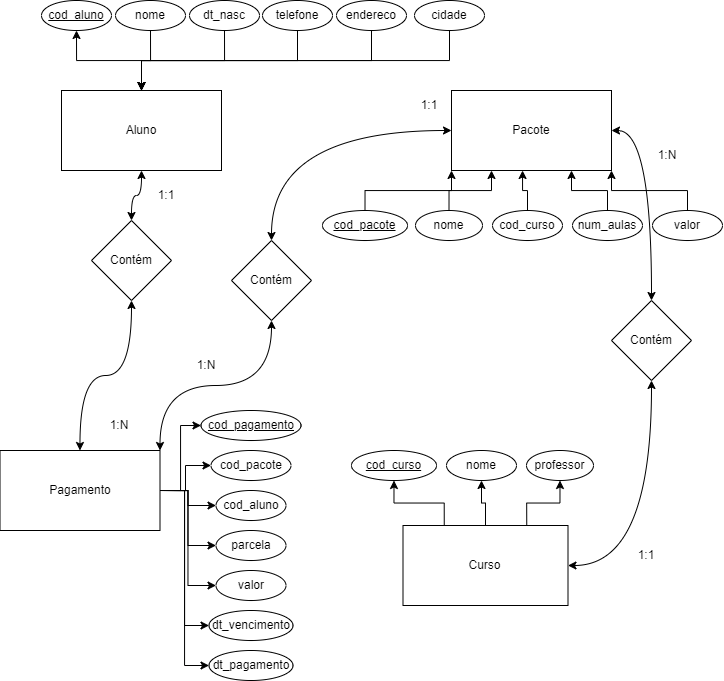

The diagram above was exported from draw.io. Its source (the exported page's mxGraphModel, read from the mxfile embedded in the PNG):
<mxGraphModel dx="920" dy="885" grid="1" gridSize="10" guides="1" tooltips="1" connect="1" arrows="1" fold="1" page="1" pageScale="1" pageWidth="850" pageHeight="1100" math="0" shadow="0">
  <root>
    <mxCell id="0" />
    <mxCell id="1" parent="0" />
    <mxCell id="G0bDkmeeft4scStbxqP6-10" style="edgeStyle=orthogonalEdgeStyle;rounded=0;orthogonalLoop=1;jettySize=auto;html=1;entryX=0.5;entryY=1;entryDx=0;entryDy=0;exitX=0.5;exitY=0;exitDx=0;exitDy=0;" edge="1" parent="1" source="G0bDkmeeft4scStbxqP6-1" target="G0bDkmeeft4scStbxqP6-5">
      <mxGeometry relative="1" as="geometry">
        <mxPoint x="10" y="290" as="sourcePoint" />
      </mxGeometry>
    </mxCell>
    <mxCell id="G0bDkmeeft4scStbxqP6-57" style="edgeStyle=orthogonalEdgeStyle;curved=1;rounded=0;orthogonalLoop=1;jettySize=auto;html=1;exitX=0.5;exitY=1;exitDx=0;exitDy=0;startArrow=classic;startFill=1;endArrow=classic;endFill=1;elbow=vertical;" edge="1" parent="1" source="G0bDkmeeft4scStbxqP6-1" target="G0bDkmeeft4scStbxqP6-55">
      <mxGeometry relative="1" as="geometry" />
    </mxCell>
    <mxCell id="G0bDkmeeft4scStbxqP6-1" value="Aluno" style="rounded=0;whiteSpace=wrap;html=1;" vertex="1" parent="1">
      <mxGeometry x="80" y="230" width="160" height="80" as="geometry" />
    </mxCell>
    <mxCell id="G0bDkmeeft4scStbxqP6-67" style="edgeStyle=orthogonalEdgeStyle;curved=1;rounded=0;orthogonalLoop=1;jettySize=auto;html=1;exitX=1;exitY=0.5;exitDx=0;exitDy=0;entryX=0.5;entryY=0;entryDx=0;entryDy=0;startArrow=classic;startFill=1;endArrow=classic;endFill=1;elbow=vertical;" edge="1" parent="1" source="G0bDkmeeft4scStbxqP6-2" target="G0bDkmeeft4scStbxqP6-66">
      <mxGeometry relative="1" as="geometry" />
    </mxCell>
    <mxCell id="G0bDkmeeft4scStbxqP6-2" value="Pacote" style="rounded=0;whiteSpace=wrap;html=1;" vertex="1" parent="1">
      <mxGeometry x="470" y="230" width="160" height="80" as="geometry" />
    </mxCell>
    <mxCell id="G0bDkmeeft4scStbxqP6-26" style="edgeStyle=orthogonalEdgeStyle;rounded=0;orthogonalLoop=1;jettySize=auto;html=1;exitX=1;exitY=0.5;exitDx=0;exitDy=0;entryX=0;entryY=0.5;entryDx=0;entryDy=0;" edge="1" parent="1" source="G0bDkmeeft4scStbxqP6-3" target="G0bDkmeeft4scStbxqP6-16">
      <mxGeometry relative="1" as="geometry" />
    </mxCell>
    <mxCell id="G0bDkmeeft4scStbxqP6-27" style="edgeStyle=orthogonalEdgeStyle;rounded=0;orthogonalLoop=1;jettySize=auto;html=1;exitX=1;exitY=0.5;exitDx=0;exitDy=0;entryX=0;entryY=0.5;entryDx=0;entryDy=0;" edge="1" parent="1" source="G0bDkmeeft4scStbxqP6-3" target="G0bDkmeeft4scStbxqP6-20">
      <mxGeometry relative="1" as="geometry" />
    </mxCell>
    <mxCell id="G0bDkmeeft4scStbxqP6-28" style="edgeStyle=orthogonalEdgeStyle;rounded=0;orthogonalLoop=1;jettySize=auto;html=1;exitX=1;exitY=0.5;exitDx=0;exitDy=0;entryX=0;entryY=0.5;entryDx=0;entryDy=0;" edge="1" parent="1" source="G0bDkmeeft4scStbxqP6-3" target="G0bDkmeeft4scStbxqP6-21">
      <mxGeometry relative="1" as="geometry" />
    </mxCell>
    <mxCell id="G0bDkmeeft4scStbxqP6-29" style="edgeStyle=orthogonalEdgeStyle;rounded=0;orthogonalLoop=1;jettySize=auto;html=1;exitX=1;exitY=0.5;exitDx=0;exitDy=0;entryX=0;entryY=0.5;entryDx=0;entryDy=0;" edge="1" parent="1" source="G0bDkmeeft4scStbxqP6-3" target="G0bDkmeeft4scStbxqP6-22">
      <mxGeometry relative="1" as="geometry" />
    </mxCell>
    <mxCell id="G0bDkmeeft4scStbxqP6-30" style="edgeStyle=orthogonalEdgeStyle;rounded=0;orthogonalLoop=1;jettySize=auto;html=1;exitX=1;exitY=0.5;exitDx=0;exitDy=0;entryX=0;entryY=0.5;entryDx=0;entryDy=0;" edge="1" parent="1" source="G0bDkmeeft4scStbxqP6-3" target="G0bDkmeeft4scStbxqP6-23">
      <mxGeometry relative="1" as="geometry" />
    </mxCell>
    <mxCell id="G0bDkmeeft4scStbxqP6-31" style="edgeStyle=orthogonalEdgeStyle;rounded=0;orthogonalLoop=1;jettySize=auto;html=1;exitX=1;exitY=0.5;exitDx=0;exitDy=0;entryX=0;entryY=0.5;entryDx=0;entryDy=0;" edge="1" parent="1" source="G0bDkmeeft4scStbxqP6-3" target="G0bDkmeeft4scStbxqP6-24">
      <mxGeometry relative="1" as="geometry" />
    </mxCell>
    <mxCell id="G0bDkmeeft4scStbxqP6-32" style="edgeStyle=orthogonalEdgeStyle;rounded=0;orthogonalLoop=1;jettySize=auto;html=1;exitX=1;exitY=0.5;exitDx=0;exitDy=0;entryX=0;entryY=0.5;entryDx=0;entryDy=0;" edge="1" parent="1" source="G0bDkmeeft4scStbxqP6-3" target="G0bDkmeeft4scStbxqP6-25">
      <mxGeometry relative="1" as="geometry" />
    </mxCell>
    <mxCell id="G0bDkmeeft4scStbxqP6-62" style="edgeStyle=orthogonalEdgeStyle;curved=1;rounded=0;orthogonalLoop=1;jettySize=auto;html=1;exitX=1;exitY=0;exitDx=0;exitDy=0;startArrow=classic;startFill=1;endArrow=classic;endFill=1;elbow=vertical;" edge="1" parent="1" source="G0bDkmeeft4scStbxqP6-3" target="G0bDkmeeft4scStbxqP6-61">
      <mxGeometry relative="1" as="geometry" />
    </mxCell>
    <mxCell id="G0bDkmeeft4scStbxqP6-3" value="Pagamento" style="rounded=0;whiteSpace=wrap;html=1;" vertex="1" parent="1">
      <mxGeometry x="18.5" y="590" width="160" height="80" as="geometry" />
    </mxCell>
    <mxCell id="G0bDkmeeft4scStbxqP6-49" style="edgeStyle=orthogonalEdgeStyle;rounded=0;orthogonalLoop=1;jettySize=auto;html=1;exitX=0.25;exitY=0;exitDx=0;exitDy=0;" edge="1" parent="1" source="G0bDkmeeft4scStbxqP6-4" target="G0bDkmeeft4scStbxqP6-46">
      <mxGeometry relative="1" as="geometry" />
    </mxCell>
    <mxCell id="G0bDkmeeft4scStbxqP6-50" style="edgeStyle=orthogonalEdgeStyle;rounded=0;orthogonalLoop=1;jettySize=auto;html=1;exitX=0.5;exitY=0;exitDx=0;exitDy=0;entryX=0.5;entryY=1;entryDx=0;entryDy=0;" edge="1" parent="1" source="G0bDkmeeft4scStbxqP6-4" target="G0bDkmeeft4scStbxqP6-48">
      <mxGeometry relative="1" as="geometry" />
    </mxCell>
    <mxCell id="G0bDkmeeft4scStbxqP6-51" style="edgeStyle=orthogonalEdgeStyle;rounded=0;orthogonalLoop=1;jettySize=auto;html=1;exitX=0.75;exitY=0;exitDx=0;exitDy=0;entryX=0.5;entryY=1;entryDx=0;entryDy=0;" edge="1" parent="1" source="G0bDkmeeft4scStbxqP6-4" target="G0bDkmeeft4scStbxqP6-47">
      <mxGeometry relative="1" as="geometry" />
    </mxCell>
    <mxCell id="G0bDkmeeft4scStbxqP6-68" style="edgeStyle=orthogonalEdgeStyle;curved=1;rounded=0;orthogonalLoop=1;jettySize=auto;html=1;exitX=1;exitY=0.5;exitDx=0;exitDy=0;startArrow=classic;startFill=1;endArrow=classic;endFill=1;elbow=vertical;" edge="1" parent="1" source="G0bDkmeeft4scStbxqP6-4" target="G0bDkmeeft4scStbxqP6-66">
      <mxGeometry relative="1" as="geometry" />
    </mxCell>
    <mxCell id="G0bDkmeeft4scStbxqP6-4" value="Curso" style="rounded=0;whiteSpace=wrap;html=1;" vertex="1" parent="1">
      <mxGeometry x="421.5" y="665" width="165" height="80" as="geometry" />
    </mxCell>
    <mxCell id="G0bDkmeeft4scStbxqP6-5" value="&lt;u&gt;cod_aluno&lt;/u&gt;" style="ellipse;whiteSpace=wrap;html=1;strokeColor=#000000;" vertex="1" parent="1">
      <mxGeometry x="60" y="140" width="70" height="30" as="geometry" />
    </mxCell>
    <mxCell id="G0bDkmeeft4scStbxqP6-11" style="edgeStyle=orthogonalEdgeStyle;rounded=0;orthogonalLoop=1;jettySize=auto;html=1;exitX=0.5;exitY=1;exitDx=0;exitDy=0;entryX=0.5;entryY=0;entryDx=0;entryDy=0;" edge="1" parent="1" source="G0bDkmeeft4scStbxqP6-6" target="G0bDkmeeft4scStbxqP6-1">
      <mxGeometry relative="1" as="geometry">
        <mxPoint x="340" y="220" as="targetPoint" />
      </mxGeometry>
    </mxCell>
    <mxCell id="G0bDkmeeft4scStbxqP6-6" value="nome" style="ellipse;whiteSpace=wrap;html=1;strokeColor=#000000;" vertex="1" parent="1">
      <mxGeometry x="134" y="140" width="70" height="30" as="geometry" />
    </mxCell>
    <mxCell id="G0bDkmeeft4scStbxqP6-13" style="edgeStyle=orthogonalEdgeStyle;rounded=0;orthogonalLoop=1;jettySize=auto;html=1;exitX=0.5;exitY=1;exitDx=0;exitDy=0;" edge="1" parent="1" source="G0bDkmeeft4scStbxqP6-7">
      <mxGeometry relative="1" as="geometry">
        <mxPoint x="160" y="230" as="targetPoint" />
      </mxGeometry>
    </mxCell>
    <mxCell id="G0bDkmeeft4scStbxqP6-7" value="dt_nasc" style="ellipse;whiteSpace=wrap;html=1;strokeColor=#000000;" vertex="1" parent="1">
      <mxGeometry x="208" y="140" width="70" height="30" as="geometry" />
    </mxCell>
    <mxCell id="G0bDkmeeft4scStbxqP6-14" style="edgeStyle=orthogonalEdgeStyle;rounded=0;orthogonalLoop=1;jettySize=auto;html=1;exitX=0.5;exitY=1;exitDx=0;exitDy=0;entryX=0.5;entryY=0;entryDx=0;entryDy=0;" edge="1" parent="1" source="G0bDkmeeft4scStbxqP6-8" target="G0bDkmeeft4scStbxqP6-1">
      <mxGeometry relative="1" as="geometry" />
    </mxCell>
    <mxCell id="G0bDkmeeft4scStbxqP6-8" value="telefone" style="ellipse;whiteSpace=wrap;html=1;strokeColor=#000000;" vertex="1" parent="1">
      <mxGeometry x="281" y="140" width="70" height="30" as="geometry" />
    </mxCell>
    <mxCell id="G0bDkmeeft4scStbxqP6-15" style="edgeStyle=orthogonalEdgeStyle;rounded=0;orthogonalLoop=1;jettySize=auto;html=1;exitX=0.5;exitY=1;exitDx=0;exitDy=0;" edge="1" parent="1" source="G0bDkmeeft4scStbxqP6-9">
      <mxGeometry relative="1" as="geometry">
        <mxPoint x="160" y="230" as="targetPoint" />
      </mxGeometry>
    </mxCell>
    <mxCell id="G0bDkmeeft4scStbxqP6-9" value="cidade" style="ellipse;whiteSpace=wrap;html=1;strokeColor=#000000;" vertex="1" parent="1">
      <mxGeometry x="433" y="140" width="70" height="30" as="geometry" />
    </mxCell>
    <mxCell id="G0bDkmeeft4scStbxqP6-16" value="&lt;u&gt;cod_pagamento&lt;/u&gt;" style="ellipse;whiteSpace=wrap;html=1;strokeColor=#000000;" vertex="1" parent="1">
      <mxGeometry x="219.5" y="550" width="100" height="30" as="geometry" />
    </mxCell>
    <mxCell id="G0bDkmeeft4scStbxqP6-19" style="edgeStyle=orthogonalEdgeStyle;rounded=0;orthogonalLoop=1;jettySize=auto;html=1;exitX=0.5;exitY=1;exitDx=0;exitDy=0;entryX=0.5;entryY=0;entryDx=0;entryDy=0;" edge="1" parent="1" source="G0bDkmeeft4scStbxqP6-17" target="G0bDkmeeft4scStbxqP6-1">
      <mxGeometry relative="1" as="geometry" />
    </mxCell>
    <mxCell id="G0bDkmeeft4scStbxqP6-17" value="endereco" style="ellipse;whiteSpace=wrap;html=1;strokeColor=#000000;" vertex="1" parent="1">
      <mxGeometry x="355" y="140" width="70" height="30" as="geometry" />
    </mxCell>
    <mxCell id="G0bDkmeeft4scStbxqP6-20" value="cod_pacote" style="ellipse;whiteSpace=wrap;html=1;strokeColor=#000000;" vertex="1" parent="1">
      <mxGeometry x="229.5" y="590" width="80" height="30" as="geometry" />
    </mxCell>
    <mxCell id="G0bDkmeeft4scStbxqP6-21" value="cod_aluno" style="ellipse;whiteSpace=wrap;html=1;strokeColor=#000000;" vertex="1" parent="1">
      <mxGeometry x="234.5" y="630" width="70" height="30" as="geometry" />
    </mxCell>
    <mxCell id="G0bDkmeeft4scStbxqP6-22" value="parcela" style="ellipse;whiteSpace=wrap;html=1;strokeColor=#000000;" vertex="1" parent="1">
      <mxGeometry x="234.5" y="670" width="70" height="30" as="geometry" />
    </mxCell>
    <mxCell id="G0bDkmeeft4scStbxqP6-23" value="valor" style="ellipse;whiteSpace=wrap;html=1;strokeColor=#000000;" vertex="1" parent="1">
      <mxGeometry x="234.5" y="710" width="70" height="30" as="geometry" />
    </mxCell>
    <mxCell id="G0bDkmeeft4scStbxqP6-24" value="dt_vencimento" style="ellipse;whiteSpace=wrap;html=1;strokeColor=#000000;" vertex="1" parent="1">
      <mxGeometry x="227.5" y="750" width="84" height="30" as="geometry" />
    </mxCell>
    <mxCell id="G0bDkmeeft4scStbxqP6-25" value="dt_pagamento" style="ellipse;whiteSpace=wrap;html=1;strokeColor=#000000;" vertex="1" parent="1">
      <mxGeometry x="227.5" y="790" width="84" height="30" as="geometry" />
    </mxCell>
    <mxCell id="G0bDkmeeft4scStbxqP6-41" style="edgeStyle=orthogonalEdgeStyle;rounded=0;orthogonalLoop=1;jettySize=auto;html=1;exitX=0.5;exitY=0;exitDx=0;exitDy=0;entryX=0;entryY=1;entryDx=0;entryDy=0;" edge="1" parent="1" source="G0bDkmeeft4scStbxqP6-33" target="G0bDkmeeft4scStbxqP6-2">
      <mxGeometry relative="1" as="geometry" />
    </mxCell>
    <mxCell id="G0bDkmeeft4scStbxqP6-33" value="&lt;u&gt;cod_pacote&lt;/u&gt;" style="ellipse;whiteSpace=wrap;html=1;strokeColor=#000000;" vertex="1" parent="1">
      <mxGeometry x="341" y="350" width="85" height="30" as="geometry" />
    </mxCell>
    <mxCell id="G0bDkmeeft4scStbxqP6-42" style="edgeStyle=orthogonalEdgeStyle;rounded=0;orthogonalLoop=1;jettySize=auto;html=1;exitX=0.5;exitY=0;exitDx=0;exitDy=0;entryX=0.25;entryY=1;entryDx=0;entryDy=0;" edge="1" parent="1" source="G0bDkmeeft4scStbxqP6-34" target="G0bDkmeeft4scStbxqP6-2">
      <mxGeometry relative="1" as="geometry" />
    </mxCell>
    <mxCell id="G0bDkmeeft4scStbxqP6-34" value="nome" style="ellipse;whiteSpace=wrap;html=1;strokeColor=#000000;" vertex="1" parent="1">
      <mxGeometry x="434" y="350" width="67" height="30" as="geometry" />
    </mxCell>
    <mxCell id="G0bDkmeeft4scStbxqP6-43" style="edgeStyle=orthogonalEdgeStyle;rounded=0;orthogonalLoop=1;jettySize=auto;html=1;exitX=0.5;exitY=0;exitDx=0;exitDy=0;entryX=0.444;entryY=1;entryDx=0;entryDy=0;entryPerimeter=0;" edge="1" parent="1" source="G0bDkmeeft4scStbxqP6-35" target="G0bDkmeeft4scStbxqP6-2">
      <mxGeometry relative="1" as="geometry" />
    </mxCell>
    <mxCell id="G0bDkmeeft4scStbxqP6-35" value="cod_curso" style="ellipse;whiteSpace=wrap;html=1;strokeColor=#000000;" vertex="1" parent="1">
      <mxGeometry x="511" y="350" width="70" height="30" as="geometry" />
    </mxCell>
    <mxCell id="G0bDkmeeft4scStbxqP6-44" style="edgeStyle=orthogonalEdgeStyle;rounded=0;orthogonalLoop=1;jettySize=auto;html=1;exitX=0.5;exitY=0;exitDx=0;exitDy=0;entryX=0.75;entryY=1;entryDx=0;entryDy=0;" edge="1" parent="1" source="G0bDkmeeft4scStbxqP6-36" target="G0bDkmeeft4scStbxqP6-2">
      <mxGeometry relative="1" as="geometry" />
    </mxCell>
    <mxCell id="G0bDkmeeft4scStbxqP6-36" value="num_aulas" style="ellipse;whiteSpace=wrap;html=1;strokeColor=#000000;" vertex="1" parent="1">
      <mxGeometry x="591" y="350" width="70" height="30" as="geometry" />
    </mxCell>
    <mxCell id="G0bDkmeeft4scStbxqP6-45" style="edgeStyle=orthogonalEdgeStyle;rounded=0;orthogonalLoop=1;jettySize=auto;html=1;exitX=0.5;exitY=0;exitDx=0;exitDy=0;entryX=1;entryY=1;entryDx=0;entryDy=0;" edge="1" parent="1" source="G0bDkmeeft4scStbxqP6-37" target="G0bDkmeeft4scStbxqP6-2">
      <mxGeometry relative="1" as="geometry" />
    </mxCell>
    <mxCell id="G0bDkmeeft4scStbxqP6-37" value="valor" style="ellipse;whiteSpace=wrap;html=1;strokeColor=#000000;" vertex="1" parent="1">
      <mxGeometry x="671" y="350" width="70" height="30" as="geometry" />
    </mxCell>
    <mxCell id="G0bDkmeeft4scStbxqP6-46" value="&lt;u&gt;cod_curso&lt;/u&gt;" style="ellipse;whiteSpace=wrap;html=1;strokeColor=#000000;" vertex="1" parent="1">
      <mxGeometry x="370" y="590" width="85" height="30" as="geometry" />
    </mxCell>
    <mxCell id="G0bDkmeeft4scStbxqP6-47" value="professor" style="ellipse;whiteSpace=wrap;html=1;strokeColor=#000000;" vertex="1" parent="1">
      <mxGeometry x="545" y="590" width="67" height="30" as="geometry" />
    </mxCell>
    <mxCell id="G0bDkmeeft4scStbxqP6-48" value="nome" style="ellipse;whiteSpace=wrap;html=1;strokeColor=#000000;" vertex="1" parent="1">
      <mxGeometry x="465" y="590" width="70" height="30" as="geometry" />
    </mxCell>
    <mxCell id="G0bDkmeeft4scStbxqP6-58" style="edgeStyle=orthogonalEdgeStyle;curved=1;rounded=0;orthogonalLoop=1;jettySize=auto;html=1;exitX=0.5;exitY=1;exitDx=0;exitDy=0;startArrow=classic;startFill=1;endArrow=classic;endFill=1;elbow=vertical;" edge="1" parent="1" source="G0bDkmeeft4scStbxqP6-55" target="G0bDkmeeft4scStbxqP6-3">
      <mxGeometry relative="1" as="geometry" />
    </mxCell>
    <mxCell id="G0bDkmeeft4scStbxqP6-55" value="Contém" style="rhombus;whiteSpace=wrap;html=1;strokeColor=#000000;" vertex="1" parent="1">
      <mxGeometry x="110" y="360" width="80" height="80" as="geometry" />
    </mxCell>
    <mxCell id="G0bDkmeeft4scStbxqP6-56" value="1:1" style="text;html=1;strokeColor=none;fillColor=none;align=center;verticalAlign=middle;whiteSpace=wrap;rounded=0;" vertex="1" parent="1">
      <mxGeometry x="170" y="320" width="30" height="30" as="geometry" />
    </mxCell>
    <mxCell id="G0bDkmeeft4scStbxqP6-60" value="1:N" style="text;html=1;strokeColor=none;fillColor=none;align=center;verticalAlign=middle;whiteSpace=wrap;rounded=0;rotation=0;" vertex="1" parent="1">
      <mxGeometry x="122.5" y="550" width="30" height="30" as="geometry" />
    </mxCell>
    <mxCell id="G0bDkmeeft4scStbxqP6-63" style="edgeStyle=orthogonalEdgeStyle;curved=1;rounded=0;orthogonalLoop=1;jettySize=auto;html=1;exitX=0.5;exitY=0;exitDx=0;exitDy=0;entryX=0;entryY=0.5;entryDx=0;entryDy=0;startArrow=classic;startFill=1;endArrow=classic;endFill=1;elbow=vertical;" edge="1" parent="1" source="G0bDkmeeft4scStbxqP6-61" target="G0bDkmeeft4scStbxqP6-2">
      <mxGeometry relative="1" as="geometry" />
    </mxCell>
    <mxCell id="G0bDkmeeft4scStbxqP6-61" value="Contém" style="rhombus;whiteSpace=wrap;html=1;strokeColor=#000000;" vertex="1" parent="1">
      <mxGeometry x="250" y="380" width="80" height="80" as="geometry" />
    </mxCell>
    <mxCell id="G0bDkmeeft4scStbxqP6-64" value="1:1" style="text;html=1;strokeColor=none;fillColor=none;align=center;verticalAlign=middle;whiteSpace=wrap;rounded=0;" vertex="1" parent="1">
      <mxGeometry x="433" y="230" width="30" height="30" as="geometry" />
    </mxCell>
    <mxCell id="G0bDkmeeft4scStbxqP6-65" value="1:N" style="text;html=1;strokeColor=none;fillColor=none;align=center;verticalAlign=middle;whiteSpace=wrap;rounded=0;rotation=0;" vertex="1" parent="1">
      <mxGeometry x="210" y="490" width="30" height="30" as="geometry" />
    </mxCell>
    <mxCell id="G0bDkmeeft4scStbxqP6-66" value="Contém" style="rhombus;whiteSpace=wrap;html=1;strokeColor=#000000;" vertex="1" parent="1">
      <mxGeometry x="630" y="440" width="80" height="80" as="geometry" />
    </mxCell>
    <mxCell id="G0bDkmeeft4scStbxqP6-69" value="1:N" style="text;html=1;strokeColor=none;fillColor=none;align=center;verticalAlign=middle;whiteSpace=wrap;rounded=0;rotation=0;" vertex="1" parent="1">
      <mxGeometry x="671" y="280" width="30" height="30" as="geometry" />
    </mxCell>
    <mxCell id="G0bDkmeeft4scStbxqP6-70" value="1:1" style="text;html=1;strokeColor=none;fillColor=none;align=center;verticalAlign=middle;whiteSpace=wrap;rounded=0;" vertex="1" parent="1">
      <mxGeometry x="650" y="680" width="30" height="30" as="geometry" />
    </mxCell>
  </root>
</mxGraphModel>